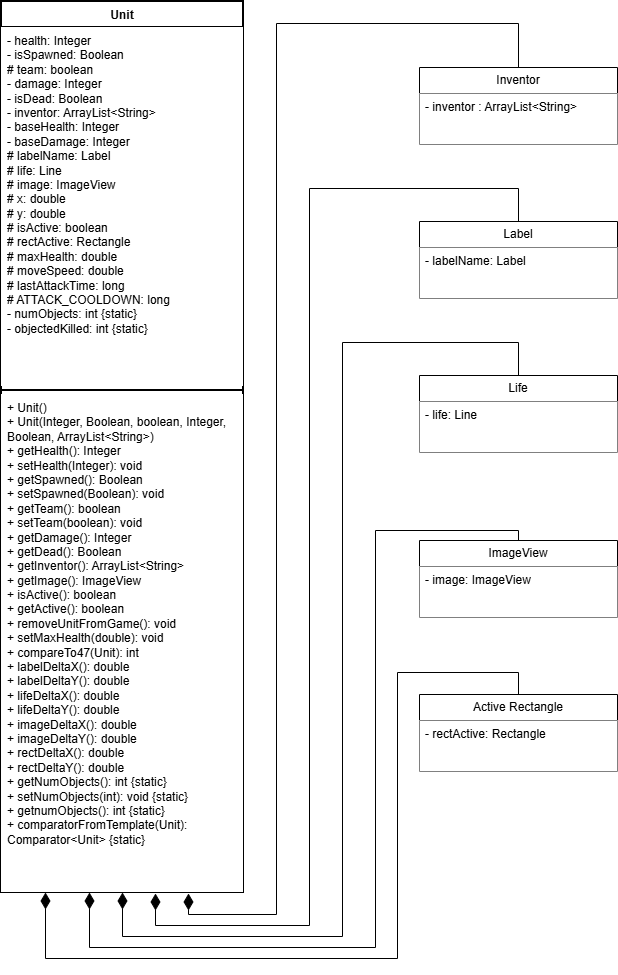

The diagram above was exported from draw.io. Its source (the exported page's mxGraphModel, read from the mxfile embedded in the PNG):
<mxGraphModel dx="2054" dy="2272" grid="1" gridSize="11" guides="1" tooltips="1" connect="1" arrows="1" fold="1" page="1" pageScale="1" pageWidth="827" pageHeight="1169" math="0" shadow="0">
  <root>
    <mxCell id="0" />
    <mxCell id="1" parent="0" />
    <mxCell id="DcHZdmBjmr1fz3hCrmnk-1" parent="1" style="swimlane;fontStyle=1;align=center;verticalAlign=top;childLayout=stackLayout;horizontal=1;startSize=26;horizontalStack=0;resizeParent=1;resizeParentMax=0;resizeLast=0;collapsible=1;marginBottom=0;whiteSpace=wrap;html=1;strokeWidth=2;" value="Unit" vertex="1">
      <mxGeometry height="891" width="242" x="55" y="-1056" as="geometry" />
    </mxCell>
    <mxCell id="DcHZdmBjmr1fz3hCrmnk-2" parent="DcHZdmBjmr1fz3hCrmnk-1" style="text;align=left;verticalAlign=top;spacingLeft=4;spacingRight=4;overflow=hidden;rotatable=0;points=[[0,0.5],[1,0.5]];portConstraint=eastwest;whiteSpace=wrap;html=1;fillColor=light-dark(#FFFFFF,#FFFFFF);strokeWidth=2;" value="&lt;div&gt;&lt;font style=&quot;color: light-dark(rgb(0, 0, 0), rgb(0, 0, 0));&quot;&gt;- health: Integer&lt;/font&gt;&lt;/div&gt;&lt;div&gt;&lt;font style=&quot;color: light-dark(rgb(0, 0, 0), rgb(0, 0, 0));&quot;&gt;- isSpawned: Boolean&lt;/font&gt;&lt;/div&gt;&lt;div&gt;&lt;font style=&quot;color: light-dark(rgb(0, 0, 0), rgb(0, 0, 0));&quot;&gt;# team: boolean&lt;/font&gt;&lt;/div&gt;&lt;div&gt;&lt;font style=&quot;color: light-dark(rgb(0, 0, 0), rgb(0, 0, 0));&quot;&gt;- damage: Integer&lt;/font&gt;&lt;/div&gt;&lt;div&gt;&lt;font style=&quot;color: light-dark(rgb(0, 0, 0), rgb(0, 0, 0));&quot;&gt;- isDead: Boolean&lt;/font&gt;&lt;/div&gt;&lt;div&gt;&lt;font style=&quot;color: light-dark(rgb(0, 0, 0), rgb(0, 0, 0));&quot;&gt;- inventor: ArrayList&amp;lt;String&amp;gt;&lt;/font&gt;&lt;/div&gt;&lt;div&gt;&lt;font style=&quot;color: light-dark(rgb(0, 0, 0), rgb(0, 0, 0));&quot;&gt;- baseHealth: Integer&lt;/font&gt;&lt;/div&gt;&lt;div&gt;&lt;font style=&quot;color: light-dark(rgb(0, 0, 0), rgb(0, 0, 0));&quot;&gt;- baseDamage: Integer&lt;/font&gt;&lt;/div&gt;&lt;div&gt;&lt;font style=&quot;color: light-dark(rgb(0, 0, 0), rgb(0, 0, 0));&quot;&gt;# labelName: Label&lt;/font&gt;&lt;/div&gt;&lt;div&gt;&lt;font style=&quot;color: light-dark(rgb(0, 0, 0), rgb(0, 0, 0));&quot;&gt;# life: Line&lt;/font&gt;&lt;/div&gt;&lt;div&gt;&lt;font style=&quot;color: light-dark(rgb(0, 0, 0), rgb(0, 0, 0));&quot;&gt;# image: ImageView&lt;/font&gt;&lt;/div&gt;&lt;div&gt;&lt;font style=&quot;color: light-dark(rgb(0, 0, 0), rgb(0, 0, 0));&quot;&gt;# x: double&lt;/font&gt;&lt;/div&gt;&lt;div&gt;&lt;font style=&quot;color: light-dark(rgb(0, 0, 0), rgb(0, 0, 0));&quot;&gt;# y: double&lt;/font&gt;&lt;/div&gt;&lt;div&gt;&lt;font style=&quot;color: light-dark(rgb(0, 0, 0), rgb(0, 0, 0));&quot;&gt;# isActive: boolean&lt;/font&gt;&lt;/div&gt;&lt;div&gt;&lt;font style=&quot;color: light-dark(rgb(0, 0, 0), rgb(0, 0, 0));&quot;&gt;# rectActive: Rectangle&lt;/font&gt;&lt;/div&gt;&lt;div&gt;&lt;font style=&quot;color: light-dark(rgb(0, 0, 0), rgb(0, 0, 0));&quot;&gt;# maxHealth: double&lt;/font&gt;&lt;/div&gt;&lt;div&gt;&lt;font style=&quot;color: light-dark(rgb(0, 0, 0), rgb(0, 0, 0));&quot;&gt;# moveSpeed: double&lt;/font&gt;&lt;/div&gt;&lt;div&gt;&lt;font style=&quot;color: light-dark(rgb(0, 0, 0), rgb(0, 0, 0));&quot;&gt;# lastAttackTime: long&lt;/font&gt;&lt;/div&gt;&lt;div&gt;&lt;font style=&quot;color: light-dark(rgb(0, 0, 0), rgb(0, 0, 0));&quot;&gt;# ATTACK_COOLDOWN: long&lt;/font&gt;&lt;/div&gt;&lt;div&gt;&lt;font style=&quot;color: light-dark(rgb(0, 0, 0), rgb(0, 0, 0));&quot;&gt;- numObjects: int {static}&lt;/font&gt;&lt;/div&gt;&lt;div&gt;&lt;font style=&quot;color: light-dark(rgb(0, 0, 0), rgb(0, 0, 0));&quot;&gt;- objectedKilled: int {static}&lt;/font&gt;&lt;/div&gt;" vertex="1">
      <mxGeometry height="359" width="242" y="26" as="geometry" />
    </mxCell>
    <mxCell id="DcHZdmBjmr1fz3hCrmnk-3" parent="DcHZdmBjmr1fz3hCrmnk-1" style="line;strokeWidth=2;fillColor=none;align=left;verticalAlign=middle;spacingTop=-1;spacingLeft=3;spacingRight=3;rotatable=0;labelPosition=right;points=[];portConstraint=eastwest;strokeColor=default;" value="" vertex="1">
      <mxGeometry height="8" width="242" y="385" as="geometry" />
    </mxCell>
    <mxCell id="DcHZdmBjmr1fz3hCrmnk-4" parent="DcHZdmBjmr1fz3hCrmnk-1" style="text;strokeColor=none;fillColor=light-dark(#FFFFFF,#FFFFFF);align=left;verticalAlign=top;spacingLeft=4;spacingRight=4;overflow=hidden;rotatable=0;points=[[0,0.5],[1,0.5]];portConstraint=eastwest;whiteSpace=wrap;html=1;strokeWidth=2;" value="&lt;div&gt;&lt;font style=&quot;color: light-dark(rgb(0, 0, 0), rgb(0, 0, 0));&quot;&gt;+ Unit()&lt;/font&gt;&lt;/div&gt;&lt;div&gt;&lt;font style=&quot;color: light-dark(rgb(0, 0, 0), rgb(0, 0, 0));&quot;&gt;+ Unit(Integer, Boolean, boolean, Integer, Boolean, ArrayList&amp;lt;String&amp;gt;)&lt;/font&gt;&lt;/div&gt;&lt;div&gt;&lt;font style=&quot;color: light-dark(rgb(0, 0, 0), rgb(0, 0, 0));&quot;&gt;+ getHealth(): Integer&lt;/font&gt;&lt;/div&gt;&lt;div&gt;&lt;font style=&quot;color: light-dark(rgb(0, 0, 0), rgb(0, 0, 0));&quot;&gt;+ setHealth(Integer): void&lt;/font&gt;&lt;/div&gt;&lt;div&gt;&lt;font style=&quot;color: light-dark(rgb(0, 0, 0), rgb(0, 0, 0));&quot;&gt;+ getSpawned(): Boolean&lt;/font&gt;&lt;/div&gt;&lt;div&gt;&lt;font style=&quot;color: light-dark(rgb(0, 0, 0), rgb(0, 0, 0));&quot;&gt;+ setSpawned(Boolean): void&lt;/font&gt;&lt;/div&gt;&lt;div&gt;&lt;font style=&quot;color: light-dark(rgb(0, 0, 0), rgb(0, 0, 0));&quot;&gt;+ getTeam(): boolean&lt;/font&gt;&lt;/div&gt;&lt;div&gt;&lt;font style=&quot;color: light-dark(rgb(0, 0, 0), rgb(0, 0, 0));&quot;&gt;+ setTeam(boolean): void&lt;/font&gt;&lt;/div&gt;&lt;div&gt;&lt;font style=&quot;color: light-dark(rgb(0, 0, 0), rgb(0, 0, 0));&quot;&gt;+ getDamage(): Integer&lt;/font&gt;&lt;/div&gt;&lt;div&gt;&lt;font style=&quot;color: light-dark(rgb(0, 0, 0), rgb(0, 0, 0));&quot;&gt;+ getDead(): Boolean&lt;/font&gt;&lt;/div&gt;&lt;div&gt;&lt;font style=&quot;color: light-dark(rgb(0, 0, 0), rgb(0, 0, 0));&quot;&gt;+ getInventor(): ArrayList&amp;lt;String&amp;gt;&lt;/font&gt;&lt;/div&gt;&lt;div&gt;&lt;font style=&quot;color: light-dark(rgb(0, 0, 0), rgb(0, 0, 0));&quot;&gt;+ getImage(): ImageView&lt;/font&gt;&lt;/div&gt;&lt;div&gt;&lt;font style=&quot;color: light-dark(rgb(0, 0, 0), rgb(0, 0, 0));&quot;&gt;+ isActive(): boolean&lt;/font&gt;&lt;/div&gt;&lt;div&gt;&lt;font style=&quot;color: light-dark(rgb(0, 0, 0), rgb(0, 0, 0));&quot;&gt;+ getActive(): boolean&lt;/font&gt;&lt;/div&gt;&lt;div&gt;&lt;font style=&quot;color: light-dark(rgb(0, 0, 0), rgb(0, 0, 0));&quot;&gt;+ removeUnitFromGame(): void&lt;/font&gt;&lt;/div&gt;&lt;div&gt;&lt;font style=&quot;color: light-dark(rgb(0, 0, 0), rgb(0, 0, 0));&quot;&gt;+ setMaxHealth(double): void&lt;/font&gt;&lt;/div&gt;&lt;div&gt;&lt;font style=&quot;color: light-dark(rgb(0, 0, 0), rgb(0, 0, 0));&quot;&gt;+ compareTo47(Unit): int&lt;/font&gt;&lt;/div&gt;&lt;div&gt;&lt;font style=&quot;color: light-dark(rgb(0, 0, 0), rgb(0, 0, 0));&quot;&gt;+ labelDeltaX(): double&lt;/font&gt;&lt;/div&gt;&lt;div&gt;&lt;font style=&quot;color: light-dark(rgb(0, 0, 0), rgb(0, 0, 0));&quot;&gt;+ labelDeltaY(): double&lt;/font&gt;&lt;/div&gt;&lt;div&gt;&lt;font style=&quot;color: light-dark(rgb(0, 0, 0), rgb(0, 0, 0));&quot;&gt;+ lifeDeltaX(): double&lt;/font&gt;&lt;/div&gt;&lt;div&gt;&lt;font style=&quot;color: light-dark(rgb(0, 0, 0), rgb(0, 0, 0));&quot;&gt;+ lifeDeltaY(): double&lt;/font&gt;&lt;/div&gt;&lt;div&gt;&lt;font style=&quot;color: light-dark(rgb(0, 0, 0), rgb(0, 0, 0));&quot;&gt;+ imageDeltaX(): double&lt;/font&gt;&lt;/div&gt;&lt;div&gt;&lt;font style=&quot;color: light-dark(rgb(0, 0, 0), rgb(0, 0, 0));&quot;&gt;+ imageDeltaY(): double&lt;/font&gt;&lt;/div&gt;&lt;div&gt;&lt;font style=&quot;color: light-dark(rgb(0, 0, 0), rgb(0, 0, 0));&quot;&gt;+ rectDeltaX(): double&lt;/font&gt;&lt;/div&gt;&lt;div&gt;&lt;font style=&quot;color: light-dark(rgb(0, 0, 0), rgb(0, 0, 0));&quot;&gt;+ rectDeltaY(): double&lt;/font&gt;&lt;/div&gt;&lt;div&gt;&lt;font style=&quot;color: light-dark(rgb(0, 0, 0), rgb(0, 0, 0));&quot;&gt;+ getNumObjects(): int {static}&lt;/font&gt;&lt;/div&gt;&lt;div&gt;&lt;font style=&quot;color: light-dark(rgb(0, 0, 0), rgb(0, 0, 0));&quot;&gt;+ setNumObjects(int): void {static}&lt;/font&gt;&lt;/div&gt;&lt;div&gt;&lt;font style=&quot;color: light-dark(rgb(0, 0, 0), rgb(0, 0, 0));&quot;&gt;+ getnumObjects(): int {static}&lt;/font&gt;&lt;/div&gt;&lt;div&gt;&lt;font style=&quot;color: light-dark(rgb(0, 0, 0), rgb(0, 0, 0));&quot;&gt;+ comparatorFromTemplate(Unit): Comparator&amp;lt;Unit&amp;gt; {static}&lt;/font&gt;&lt;/div&gt;" vertex="1">
      <mxGeometry height="498" width="242" y="393" as="geometry" />
    </mxCell>
    <mxCell id="KGZUx4sogG3MtK0ng0mK-1" parent="1" style="swimlane;fontStyle=0;childLayout=stackLayout;horizontal=1;startSize=26;fillColor=none;horizontalStack=0;resizeParent=1;resizeParentMax=0;resizeLast=0;collapsible=1;marginBottom=0;whiteSpace=wrap;html=1;" value="Inventor" vertex="1">
      <mxGeometry height="77" width="198" x="473" y="-990" as="geometry" />
    </mxCell>
    <mxCell id="KGZUx4sogG3MtK0ng0mK-2" parent="KGZUx4sogG3MtK0ng0mK-1" style="text;strokeColor=none;fillColor=light-dark(#FFFFFF,#FFFFFF);align=left;verticalAlign=top;spacingLeft=4;spacingRight=4;overflow=hidden;rotatable=0;points=[[0,0.5],[1,0.5]];portConstraint=eastwest;whiteSpace=wrap;html=1;" value="&lt;font style=&quot;color: light-dark(rgb(0, 0, 0), rgb(0, 0, 0));&quot;&gt;- inventor : ArrayList&amp;lt;String&amp;gt;&lt;/font&gt;" vertex="1">
      <mxGeometry height="51" width="198" y="26" as="geometry" />
    </mxCell>
    <mxCell id="KGZUx4sogG3MtK0ng0mK-3" parent="1" style="swimlane;fontStyle=0;childLayout=stackLayout;horizontal=1;startSize=26;fillColor=none;horizontalStack=0;resizeParent=1;resizeParentMax=0;resizeLast=0;collapsible=1;marginBottom=0;whiteSpace=wrap;html=1;" value="Label" vertex="1">
      <mxGeometry height="77" width="198" x="473" y="-836" as="geometry" />
    </mxCell>
    <mxCell id="KGZUx4sogG3MtK0ng0mK-4" parent="KGZUx4sogG3MtK0ng0mK-3" style="text;strokeColor=none;fillColor=light-dark(#FFFFFF,#FFFFFF);align=left;verticalAlign=top;spacingLeft=4;spacingRight=4;overflow=hidden;rotatable=0;points=[[0,0.5],[1,0.5]];portConstraint=eastwest;whiteSpace=wrap;html=1;" value="&lt;font style=&quot;color: light-dark(rgb(0, 0, 0), rgb(0, 0, 0));&quot;&gt;- labelName: Label&lt;/font&gt;" vertex="1">
      <mxGeometry height="51" width="198" y="26" as="geometry" />
    </mxCell>
    <mxCell id="KGZUx4sogG3MtK0ng0mK-5" parent="1" style="swimlane;fontStyle=0;childLayout=stackLayout;horizontal=1;startSize=26;fillColor=none;horizontalStack=0;resizeParent=1;resizeParentMax=0;resizeLast=0;collapsible=1;marginBottom=0;whiteSpace=wrap;html=1;" value="Life" vertex="1">
      <mxGeometry height="77" width="198" x="473" y="-682" as="geometry" />
    </mxCell>
    <mxCell id="KGZUx4sogG3MtK0ng0mK-6" parent="KGZUx4sogG3MtK0ng0mK-5" style="text;strokeColor=none;fillColor=light-dark(#FFFFFF,#FFFFFF);align=left;verticalAlign=top;spacingLeft=4;spacingRight=4;overflow=hidden;rotatable=0;points=[[0,0.5],[1,0.5]];portConstraint=eastwest;whiteSpace=wrap;html=1;" value="&lt;font style=&quot;color: light-dark(rgb(0, 0, 0), rgb(0, 0, 0));&quot;&gt;- life: Line&lt;/font&gt;" vertex="1">
      <mxGeometry height="51" width="198" y="26" as="geometry" />
    </mxCell>
    <mxCell id="KGZUx4sogG3MtK0ng0mK-7" parent="1" style="swimlane;fontStyle=0;childLayout=stackLayout;horizontal=1;startSize=26;fillColor=none;horizontalStack=0;resizeParent=1;resizeParentMax=0;resizeLast=0;collapsible=1;marginBottom=0;whiteSpace=wrap;html=1;" value="ImageView" vertex="1">
      <mxGeometry height="77" width="198" x="473" y="-517" as="geometry" />
    </mxCell>
    <mxCell id="KGZUx4sogG3MtK0ng0mK-8" parent="KGZUx4sogG3MtK0ng0mK-7" style="text;strokeColor=none;fillColor=light-dark(#FFFFFF,#FFFFFF);align=left;verticalAlign=top;spacingLeft=4;spacingRight=4;overflow=hidden;rotatable=0;points=[[0,0.5],[1,0.5]];portConstraint=eastwest;whiteSpace=wrap;html=1;" value="&lt;font style=&quot;color: light-dark(rgb(0, 0, 0), rgb(0, 0, 0));&quot;&gt;- image: ImageView&lt;/font&gt;" vertex="1">
      <mxGeometry height="51" width="198" y="26" as="geometry" />
    </mxCell>
    <mxCell id="KGZUx4sogG3MtK0ng0mK-9" parent="1" style="swimlane;fontStyle=0;childLayout=stackLayout;horizontal=1;startSize=26;fillColor=none;horizontalStack=0;resizeParent=1;resizeParentMax=0;resizeLast=0;collapsible=1;marginBottom=0;whiteSpace=wrap;html=1;" value="Active Rectangle" vertex="1">
      <mxGeometry height="77" width="198" x="473" y="-363" as="geometry" />
    </mxCell>
    <mxCell id="KGZUx4sogG3MtK0ng0mK-10" parent="KGZUx4sogG3MtK0ng0mK-9" style="text;strokeColor=none;fillColor=light-dark(#FFFFFF,#FFFFFF);align=left;verticalAlign=top;spacingLeft=4;spacingRight=4;overflow=hidden;rotatable=0;points=[[0,0.5],[1,0.5]];portConstraint=eastwest;whiteSpace=wrap;html=1;" value="&lt;font style=&quot;color: light-dark(rgb(0, 0, 0), rgb(0, 0, 0));&quot;&gt;- rectActive: Rectangle&lt;/font&gt;" vertex="1">
      <mxGeometry height="51" width="198" y="26" as="geometry" />
    </mxCell>
    <mxCell id="KGZUx4sogG3MtK0ng0mK-11" edge="1" parent="1" style="endArrow=none;html=1;endSize=12;startArrow=diamondThin;startSize=14;startFill=1;edgeStyle=orthogonalEdgeStyle;align=left;verticalAlign=bottom;rounded=0;entryX=0.5;entryY=0;entryDx=0;entryDy=0;endFill=0;" target="KGZUx4sogG3MtK0ng0mK-7" value="">
      <mxGeometry relative="1" x="-1" y="3" as="geometry">
        <mxPoint as="offset" />
        <Array as="points">
          <mxPoint x="143" y="-165" />
          <mxPoint x="143" y="-110" />
          <mxPoint x="429" y="-110" />
          <mxPoint x="429" y="-527" />
          <mxPoint x="572" y="-527" />
        </Array>
        <mxPoint x="143" y="-165" as="sourcePoint" />
        <mxPoint x="490" y="-539" as="targetPoint" />
      </mxGeometry>
    </mxCell>
    <mxCell id="KGZUx4sogG3MtK0ng0mK-12" edge="1" parent="1" style="endArrow=none;html=1;endSize=12;startArrow=diamondThin;startSize=14;startFill=1;edgeStyle=orthogonalEdgeStyle;align=left;verticalAlign=bottom;rounded=0;entryX=0.5;entryY=0;entryDx=0;entryDy=0;endFill=0;" target="KGZUx4sogG3MtK0ng0mK-9" value="">
      <mxGeometry relative="1" x="-1" y="3" as="geometry">
        <Array as="points">
          <mxPoint x="99" y="-165" />
          <mxPoint x="99" y="-99" />
          <mxPoint x="451" y="-99" />
          <mxPoint x="451" y="-385" />
          <mxPoint x="572" y="-385" />
        </Array>
        <mxPoint x="99" y="-165" as="sourcePoint" />
        <mxPoint x="572" y="-396" as="targetPoint" />
      </mxGeometry>
    </mxCell>
    <mxCell id="KGZUx4sogG3MtK0ng0mK-14" edge="1" parent="1" source="DcHZdmBjmr1fz3hCrmnk-4" style="endArrow=none;html=1;endSize=12;startArrow=diamondThin;startSize=14;startFill=1;edgeStyle=orthogonalEdgeStyle;align=left;verticalAlign=bottom;rounded=0;endFill=0;exitX=0.5;exitY=1;exitDx=0;exitDy=0;exitPerimeter=0;" value="">
      <mxGeometry relative="1" x="-1" y="3" as="geometry">
        <Array as="points">
          <mxPoint x="176" y="-121" />
          <mxPoint x="396" y="-121" />
          <mxPoint x="396" y="-715" />
          <mxPoint x="572" y="-715" />
        </Array>
        <mxPoint x="176" y="-143" as="sourcePoint" />
        <mxPoint x="572" y="-682" as="targetPoint" />
      </mxGeometry>
    </mxCell>
    <mxCell id="KGZUx4sogG3MtK0ng0mK-15" edge="1" parent="1" style="endArrow=none;html=1;endSize=12;startArrow=diamondThin;startSize=14;startFill=1;edgeStyle=orthogonalEdgeStyle;align=left;verticalAlign=bottom;rounded=0;entryX=0.5;entryY=0;entryDx=0;entryDy=0;endFill=0;" target="KGZUx4sogG3MtK0ng0mK-3" value="">
      <mxGeometry relative="1" x="-1" y="3" as="geometry">
        <Array as="points">
          <mxPoint x="209" y="-132" />
          <mxPoint x="363" y="-132" />
          <mxPoint x="363" y="-869" />
          <mxPoint x="572" y="-869" />
        </Array>
        <mxPoint x="209" y="-164" as="sourcePoint" />
        <mxPoint x="612" y="-671" as="targetPoint" />
      </mxGeometry>
    </mxCell>
    <mxCell id="KGZUx4sogG3MtK0ng0mK-17" edge="1" parent="1" style="endArrow=none;html=1;endSize=12;startArrow=diamondThin;startSize=14;startFill=1;edgeStyle=orthogonalEdgeStyle;align=left;verticalAlign=bottom;rounded=0;entryX=0.5;entryY=0;entryDx=0;entryDy=0;endFill=0;" target="KGZUx4sogG3MtK0ng0mK-1" value="">
      <mxGeometry relative="1" x="-1" y="3" as="geometry">
        <Array as="points">
          <mxPoint x="242" y="-143" />
          <mxPoint x="330" y="-143" />
          <mxPoint x="330" y="-1034" />
          <mxPoint x="572" y="-1034" />
        </Array>
        <mxPoint x="242" y="-164" as="sourcePoint" />
        <mxPoint x="605" y="-836" as="targetPoint" />
      </mxGeometry>
    </mxCell>
  </root>
</mxGraphModel>